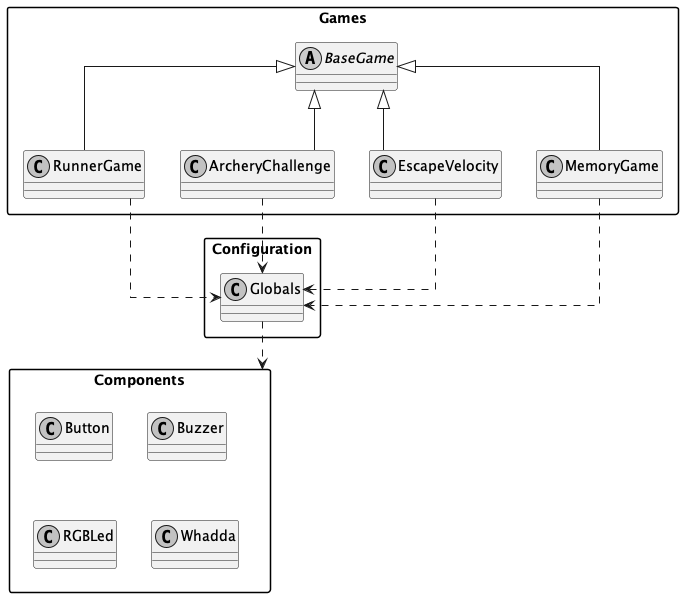

The diagram above was rendered by PlantUML. Its source (embedded in the PNG):
@startuml EmbeddedGamesArchitecture

' Layout settings
skinparam linetype ortho
skinparam packageStyle rectangle
skinparam monochrome true

package "Components" {
    class Button
    class Buzzer
    class RGBLed
    class Whadda
}

package "Configuration" {
    class Globals
}

package "Games" {
    abstract class BaseGame
    class RunnerGame
    class ArcheryChallenge
    class EscapeVelocity
    class MemoryGame
}

' Base inheritance
BaseGame <|-- RunnerGame
BaseGame <|-- ArcheryChallenge
BaseGame <|-- EscapeVelocity
BaseGame <|-- MemoryGame

' Globals dependencies
Globals ..> Components

' Game dependencies on Globals
RunnerGame ..> Globals
ArcheryChallenge ..> Globals
EscapeVelocity ..> Globals
MemoryGame ..> Globals


@enduml